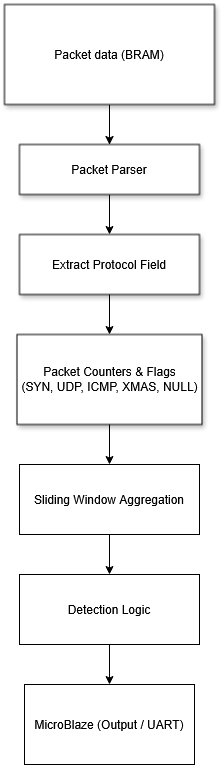

The diagram above was exported from draw.io. Its source (the exported page's mxGraphModel, read from the mxfile embedded in the PNG):
<mxGraphModel dx="2054" dy="1161" grid="1" gridSize="10" guides="1" tooltips="1" connect="1" arrows="1" fold="1" page="1" pageScale="1" pageWidth="850" pageHeight="1100" math="0" shadow="0" adaptiveColors="auto">
  <root>
    <mxCell id="0" />
    <mxCell id="1" parent="0" />
    <mxCell id="2YQpIg8bk2Bdq990JmrB-9" edge="1" parent="1" source="2YQpIg8bk2Bdq990JmrB-1" style="edgeStyle=orthogonalEdgeStyle;rounded=1;orthogonalLoop=1;jettySize=auto;html=1;" target="2YQpIg8bk2Bdq990JmrB-8" value="">
      <mxGeometry relative="1" as="geometry" />
    </mxCell>
    <mxCell id="2YQpIg8bk2Bdq990JmrB-1" parent="1" style="rounded=0;whiteSpace=wrap;html=1;shadow=1;glass=0;" value="Packet data (BRAM)" vertex="1">
      <mxGeometry height="100" width="210" x="305" y="30" as="geometry" />
    </mxCell>
    <mxCell id="2YQpIg8bk2Bdq990JmrB-11" edge="1" parent="1" source="2YQpIg8bk2Bdq990JmrB-8" style="edgeStyle=orthogonalEdgeStyle;rounded=1;orthogonalLoop=1;jettySize=auto;html=1;" target="2YQpIg8bk2Bdq990JmrB-10" value="">
      <mxGeometry relative="1" as="geometry" />
    </mxCell>
    <mxCell id="2YQpIg8bk2Bdq990JmrB-8" parent="1" style="rounded=0;whiteSpace=wrap;html=1;shadow=1;" value="Packet Parser" vertex="1">
      <mxGeometry height="50" width="180" x="320" y="170" as="geometry" />
    </mxCell>
    <mxCell id="2YQpIg8bk2Bdq990JmrB-10" parent="1" style="rounded=0;whiteSpace=wrap;html=1;shadow=1;" value="Extract Protocol Field" vertex="1">
      <mxGeometry height="60" width="180" x="320" y="260" as="geometry" />
    </mxCell>
    <mxCell id="2YQpIg8bk2Bdq990JmrB-12" parent="1" style="rounded=0;whiteSpace=wrap;html=1;shadow=1;" value="&lt;span&gt;Packet Counters &amp;amp; Flags&lt;/span&gt;&lt;br&gt;&lt;span&gt; (SYN, UDP, ICMP, XMAS, NULL)&lt;/span&gt;" vertex="1">
      <mxGeometry height="90" width="185" x="317.5" y="360" as="geometry" />
    </mxCell>
    <mxCell id="2YQpIg8bk2Bdq990JmrB-16" edge="1" parent="1" source="2YQpIg8bk2Bdq990JmrB-10" style="endArrow=classic;html=1;rounded=1;exitX=0.5;exitY=1;exitDx=0;exitDy=0;entryX=0.5;entryY=0;entryDx=0;entryDy=0;" target="2YQpIg8bk2Bdq990JmrB-12" value="">
      <mxGeometry height="50" relative="1" width="50" as="geometry">
        <mxPoint x="270" y="560" as="sourcePoint" />
        <mxPoint x="320" y="510" as="targetPoint" />
      </mxGeometry>
    </mxCell>
    <mxCell id="2YQpIg8bk2Bdq990JmrB-20" parent="1" style="rounded=0;whiteSpace=wrap;html=1;" value="Sliding Window Aggregation" vertex="1">
      <mxGeometry height="70" width="180" x="320" y="490" as="geometry" />
    </mxCell>
    <mxCell id="2YQpIg8bk2Bdq990JmrB-21" edge="1" parent="1" source="2YQpIg8bk2Bdq990JmrB-12" style="endArrow=classic;html=1;rounded=1;entryX=0.5;entryY=0;entryDx=0;entryDy=0;exitX=0.5;exitY=1;exitDx=0;exitDy=0;" target="2YQpIg8bk2Bdq990JmrB-20" value="">
      <mxGeometry height="50" relative="1" width="50" as="geometry">
        <mxPoint x="410" y="540" as="sourcePoint" />
        <mxPoint x="460" y="490" as="targetPoint" />
      </mxGeometry>
    </mxCell>
    <mxCell id="2YQpIg8bk2Bdq990JmrB-22" parent="1" style="rounded=0;whiteSpace=wrap;html=1;" value="Detection Logic" vertex="1">
      <mxGeometry height="70" width="180" x="320" y="600" as="geometry" />
    </mxCell>
    <mxCell id="2YQpIg8bk2Bdq990JmrB-23" edge="1" parent="1" source="2YQpIg8bk2Bdq990JmrB-20" style="endArrow=classic;html=1;rounded=1;exitX=0.5;exitY=1;exitDx=0;exitDy=0;entryX=0.5;entryY=0;entryDx=0;entryDy=0;" target="2YQpIg8bk2Bdq990JmrB-22" value="">
      <mxGeometry height="50" relative="1" width="50" as="geometry">
        <mxPoint x="270" y="520" as="sourcePoint" />
        <mxPoint x="320" y="470" as="targetPoint" />
      </mxGeometry>
    </mxCell>
    <mxCell id="2YQpIg8bk2Bdq990JmrB-24" edge="1" parent="1" source="2YQpIg8bk2Bdq990JmrB-22" style="endArrow=classic;html=1;rounded=1;exitX=0.5;exitY=1;exitDx=0;exitDy=0;" target="2YQpIg8bk2Bdq990JmrB-25" value="">
      <mxGeometry height="50" relative="1" width="50" as="geometry">
        <mxPoint x="270" y="520" as="sourcePoint" />
        <mxPoint x="410" y="880" as="targetPoint" />
      </mxGeometry>
    </mxCell>
    <mxCell id="2YQpIg8bk2Bdq990JmrB-25" parent="1" style="rounded=0;whiteSpace=wrap;html=1;" value="&lt;span&gt;MicroBlaze (Output / UART)&lt;/span&gt;" vertex="1">
      <mxGeometry height="80" width="170" x="325" y="710" as="geometry" />
    </mxCell>
  </root>
</mxGraphModel>